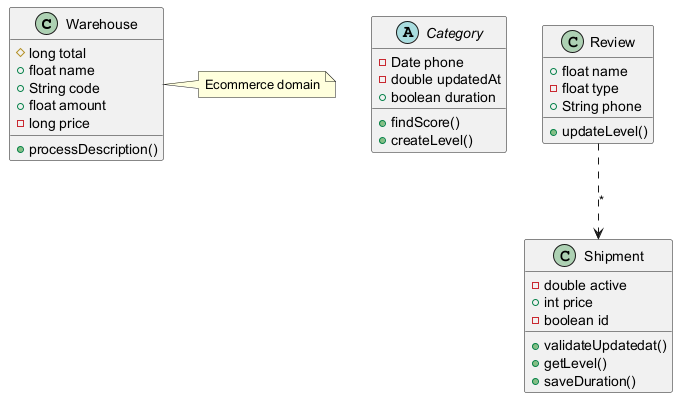

The diagram above was rendered by PlantUML. Its source (embedded in the PNG):
@startuml

class Warehouse {
  #long total
  +float name
  +String code
  +float amount
  -long price
  +processDescription()
}
abstract class Category {
  -Date phone
  -double updatedAt
  +boolean duration
  +findScore()
  +createLevel()
}
class Review {
  +float name
  -float type
  +String phone
  +updateLevel()
}
class Shipment {
  -double active
  +int price
  -boolean id
  +validateUpdatedat()
  +getLevel()
  +saveDuration()
}
Review ..> Shipment : "*"
note right of Warehouse : Ecommerce domain
@enduml